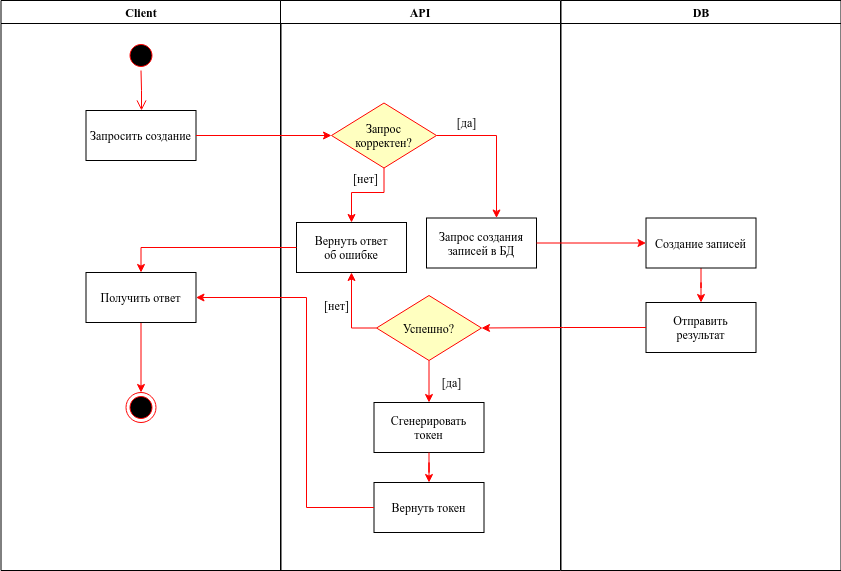

The diagram above was exported from draw.io. Its source (the exported page's mxGraphModel, read from the mxfile embedded in the PNG):
<mxGraphModel dx="1416" dy="839" grid="1" gridSize="10" guides="1" tooltips="1" connect="1" arrows="1" fold="1" page="1" pageScale="1" pageWidth="1169" pageHeight="826" background="#ffffff" math="0" shadow="0">
  <root>
    <mxCell id="0" />
    <mxCell id="1" parent="0" />
    <mxCell id="2" value="Client" style="swimlane;whiteSpace=wrap" parent="1" vertex="1">
      <mxGeometry x="164.5" y="128" width="280" height="570" as="geometry" />
    </mxCell>
    <mxCell id="5" value="" style="ellipse;shape=startState;fillColor=#000000;strokeColor=#ff0000;" parent="2" vertex="1">
      <mxGeometry x="125" y="40" width="30" height="30" as="geometry" />
    </mxCell>
    <mxCell id="6" value="" style="edgeStyle=elbowEdgeStyle;elbow=horizontal;verticalAlign=bottom;endArrow=open;endSize=8;strokeColor=#FF0000;endFill=1;rounded=0" parent="2" source="5" target="7" edge="1">
      <mxGeometry x="100" y="40" as="geometry">
        <mxPoint x="115" y="110" as="targetPoint" />
      </mxGeometry>
    </mxCell>
    <mxCell id="7" value="Запросить создание" style="" parent="2" vertex="1">
      <mxGeometry x="85" y="110" width="110" height="50" as="geometry" />
    </mxCell>
    <mxCell id="XOo-sRn6WvpG8TzXlKye-46" value="" style="ellipse;shape=endState;fillColor=#000000;strokeColor=#ff0000" vertex="1" parent="2">
      <mxGeometry x="125" y="392" width="30" height="30" as="geometry" />
    </mxCell>
    <mxCell id="XOo-sRn6WvpG8TzXlKye-75" style="edgeStyle=orthogonalEdgeStyle;rounded=0;orthogonalLoop=1;jettySize=auto;html=1;strokeColor=#FF0000;" edge="1" parent="2" source="XOo-sRn6WvpG8TzXlKye-67" target="XOo-sRn6WvpG8TzXlKye-46">
      <mxGeometry relative="1" as="geometry" />
    </mxCell>
    <mxCell id="XOo-sRn6WvpG8TzXlKye-67" value="Получить ответ" style="" vertex="1" parent="2">
      <mxGeometry x="85.00000000000023" y="272" width="110" height="50" as="geometry" />
    </mxCell>
    <mxCell id="3" value="API" style="swimlane;whiteSpace=wrap" parent="1" vertex="1">
      <mxGeometry x="444" y="128" width="280" height="570" as="geometry" />
    </mxCell>
    <mxCell id="16" value="Запрос создания &#10;записей в БД" style="" parent="3" vertex="1">
      <mxGeometry x="146" y="217.5" width="110" height="50" as="geometry" />
    </mxCell>
    <mxCell id="XOo-sRn6WvpG8TzXlKye-42" value="" style="edgeStyle=orthogonalEdgeStyle;rounded=0;orthogonalLoop=1;jettySize=auto;html=1;strokeColor=#FF0000;exitX=1;exitY=0.5;exitDx=0;exitDy=0;" edge="1" parent="3" source="21" target="16">
      <mxGeometry x="-0.3702" relative="1" as="geometry">
        <Array as="points">
          <mxPoint x="216" y="135" />
        </Array>
        <mxPoint as="offset" />
      </mxGeometry>
    </mxCell>
    <mxCell id="XOo-sRn6WvpG8TzXlKye-45" value="" style="edgeStyle=orthogonalEdgeStyle;rounded=0;orthogonalLoop=1;jettySize=auto;html=1;strokeColor=#FF0000;" edge="1" parent="3" source="21" target="XOo-sRn6WvpG8TzXlKye-44">
      <mxGeometry x="-0.6664" relative="1" as="geometry">
        <Array as="points">
          <mxPoint x="103" y="192" />
          <mxPoint x="71" y="192" />
        </Array>
        <mxPoint as="offset" />
      </mxGeometry>
    </mxCell>
    <mxCell id="21" value="Запрос &#10;корректен?" style="rhombus;fillColor=#ffffc0;strokeColor=#ff0000;" parent="3" vertex="1">
      <mxGeometry x="51" y="102.5" width="105" height="65" as="geometry" />
    </mxCell>
    <mxCell id="XOo-sRn6WvpG8TzXlKye-44" value="Вернуть ответ &#10;об ошибке" style="" vertex="1" parent="3">
      <mxGeometry x="16.000000000000227" y="222" width="110" height="50" as="geometry" />
    </mxCell>
    <mxCell id="XOo-sRn6WvpG8TzXlKye-50" value="[нет]" style="text;html=1;align=center;verticalAlign=middle;resizable=0;points=[];autosize=1;" vertex="1" parent="3">
      <mxGeometry x="65" y="167.5" width="40" height="20" as="geometry" />
    </mxCell>
    <mxCell id="XOo-sRn6WvpG8TzXlKye-60" style="edgeStyle=orthogonalEdgeStyle;rounded=0;orthogonalLoop=1;jettySize=auto;html=1;entryX=0.5;entryY=1;entryDx=0;entryDy=0;strokeColor=#FF0000;" edge="1" parent="3" source="XOo-sRn6WvpG8TzXlKye-58" target="XOo-sRn6WvpG8TzXlKye-44">
      <mxGeometry relative="1" as="geometry">
        <Array as="points">
          <mxPoint x="71" y="327" />
        </Array>
      </mxGeometry>
    </mxCell>
    <mxCell id="XOo-sRn6WvpG8TzXlKye-70" style="edgeStyle=orthogonalEdgeStyle;rounded=0;orthogonalLoop=1;jettySize=auto;html=1;strokeColor=#FF0000;" edge="1" parent="3" source="XOo-sRn6WvpG8TzXlKye-58" target="XOo-sRn6WvpG8TzXlKye-69">
      <mxGeometry relative="1" as="geometry" />
    </mxCell>
    <mxCell id="XOo-sRn6WvpG8TzXlKye-58" value="Успешно?" style="rhombus;fillColor=#ffffc0;strokeColor=#ff0000;" vertex="1" parent="3">
      <mxGeometry x="96" y="295.0000000000001" width="105" height="65" as="geometry" />
    </mxCell>
    <mxCell id="XOo-sRn6WvpG8TzXlKye-61" value="[нет]" style="text;html=1;align=center;verticalAlign=middle;resizable=0;points=[];autosize=1;" vertex="1" parent="3">
      <mxGeometry x="36" y="295" width="40" height="20" as="geometry" />
    </mxCell>
    <mxCell id="XOo-sRn6WvpG8TzXlKye-62" value="[да]" style="text;html=1;align=center;verticalAlign=middle;resizable=0;points=[];autosize=1;" vertex="1" parent="3">
      <mxGeometry x="156" y="372" width="30" height="20" as="geometry" />
    </mxCell>
    <mxCell id="XOo-sRn6WvpG8TzXlKye-69" value="Сгенерировать&#10;токен" style="" vertex="1" parent="3">
      <mxGeometry x="93.50000000000023" y="402" width="110" height="50" as="geometry" />
    </mxCell>
    <mxCell id="XOo-sRn6WvpG8TzXlKye-72" value="Вернуть токен" style="" vertex="1" parent="3">
      <mxGeometry x="93.50000000000023" y="482" width="110" height="50" as="geometry" />
    </mxCell>
    <mxCell id="XOo-sRn6WvpG8TzXlKye-73" value="" style="edgeStyle=orthogonalEdgeStyle;rounded=0;orthogonalLoop=1;jettySize=auto;html=1;strokeColor=#FF0000;" edge="1" parent="3" source="XOo-sRn6WvpG8TzXlKye-69" target="XOo-sRn6WvpG8TzXlKye-72">
      <mxGeometry relative="1" as="geometry" />
    </mxCell>
    <mxCell id="4" value="DB" style="swimlane;whiteSpace=wrap;startSize=23;" parent="1" vertex="1">
      <mxGeometry x="724.5" y="128" width="280" height="570" as="geometry" />
    </mxCell>
    <mxCell id="XOo-sRn6WvpG8TzXlKye-56" style="edgeStyle=orthogonalEdgeStyle;rounded=0;orthogonalLoop=1;jettySize=auto;html=1;strokeColor=#FF0000;" edge="1" parent="4" source="XOo-sRn6WvpG8TzXlKye-48" target="XOo-sRn6WvpG8TzXlKye-55">
      <mxGeometry relative="1" as="geometry" />
    </mxCell>
    <mxCell id="XOo-sRn6WvpG8TzXlKye-48" value="Создание записей" style="" vertex="1" parent="4">
      <mxGeometry x="85" y="217.5" width="110" height="50" as="geometry" />
    </mxCell>
    <mxCell id="XOo-sRn6WvpG8TzXlKye-55" value="Отправить&#10;результат" style="" vertex="1" parent="4">
      <mxGeometry x="85.00000000000023" y="302" width="110" height="50" as="geometry" />
    </mxCell>
    <mxCell id="XOo-sRn6WvpG8TzXlKye-41" style="edgeStyle=orthogonalEdgeStyle;rounded=0;orthogonalLoop=1;jettySize=auto;html=1;strokeColor=#FF0000;entryX=0;entryY=0.5;entryDx=0;entryDy=0;" edge="1" parent="1" source="7" target="21">
      <mxGeometry relative="1" as="geometry">
        <mxPoint x="464.5" y="263" as="targetPoint" />
      </mxGeometry>
    </mxCell>
    <mxCell id="XOo-sRn6WvpG8TzXlKye-47" style="edgeStyle=orthogonalEdgeStyle;rounded=0;orthogonalLoop=1;jettySize=auto;html=1;strokeColor=#FF0000;entryX=0.5;entryY=0;entryDx=0;entryDy=0;" edge="1" parent="1" source="XOo-sRn6WvpG8TzXlKye-44" target="XOo-sRn6WvpG8TzXlKye-67">
      <mxGeometry relative="1" as="geometry">
        <mxPoint x="305" y="400" as="targetPoint" />
      </mxGeometry>
    </mxCell>
    <mxCell id="XOo-sRn6WvpG8TzXlKye-49" value="[да]" style="text;html=1;align=center;verticalAlign=middle;resizable=0;points=[];autosize=1;" vertex="1" parent="1">
      <mxGeometry x="615" y="240" width="30" height="20" as="geometry" />
    </mxCell>
    <mxCell id="XOo-sRn6WvpG8TzXlKye-51" style="edgeStyle=orthogonalEdgeStyle;rounded=0;orthogonalLoop=1;jettySize=auto;html=1;strokeColor=#FF0000;" edge="1" parent="1" source="16" target="XOo-sRn6WvpG8TzXlKye-48">
      <mxGeometry relative="1" as="geometry" />
    </mxCell>
    <mxCell id="XOo-sRn6WvpG8TzXlKye-68" style="edgeStyle=orthogonalEdgeStyle;rounded=0;orthogonalLoop=1;jettySize=auto;html=1;strokeColor=#FF0000;" edge="1" parent="1" source="XOo-sRn6WvpG8TzXlKye-55" target="XOo-sRn6WvpG8TzXlKye-58">
      <mxGeometry relative="1" as="geometry" />
    </mxCell>
    <mxCell id="XOo-sRn6WvpG8TzXlKye-74" style="edgeStyle=orthogonalEdgeStyle;rounded=0;orthogonalLoop=1;jettySize=auto;html=1;entryX=1;entryY=0.5;entryDx=0;entryDy=0;strokeColor=#FF0000;" edge="1" parent="1" source="XOo-sRn6WvpG8TzXlKye-72" target="XOo-sRn6WvpG8TzXlKye-67">
      <mxGeometry relative="1" as="geometry">
        <Array as="points">
          <mxPoint x="470" y="635" />
          <mxPoint x="470" y="425" />
        </Array>
      </mxGeometry>
    </mxCell>
  </root>
</mxGraphModel>